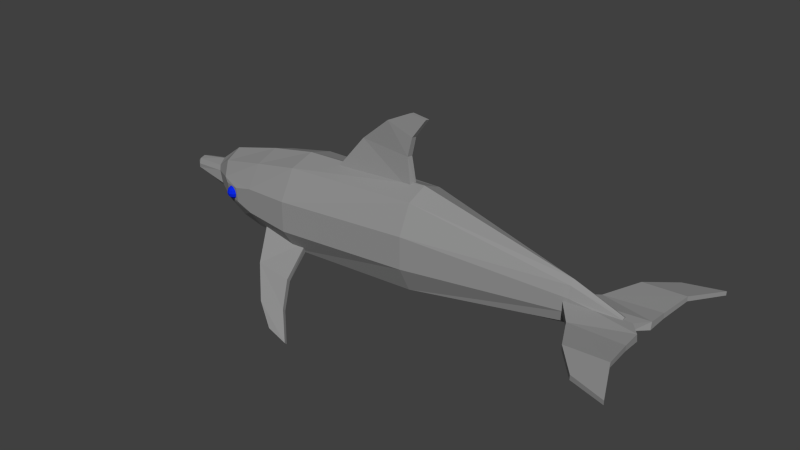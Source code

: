 # Source: Whale_1.blend  (saved by Blender 2.73.0; exported with 4.5.12 LTS)
import bpy
from mathutils import Matrix  # noqa: F401  (used for matrix-valued properties, if any)

bpy.ops.wm.read_factory_settings(use_empty=True)
scene = bpy.context.scene
scene.name = 'Scene'

# ---- collections
col_collection_1 = bpy.data.collections.new('Collection 1'); scene.collection.children.link(col_collection_1)

# ---- materials (node trees are filled in below, after node groups)
mat_whale_1 = bpy.data.materials.new('Whale_1')
mat_whale_1.alpha_threshold = 0.0
mat_whale_1.use_transparent_shadow = False
mat_whale_1.diffuse_color = (0.2883, 0.2883, 0.2883, 1.0)
mat_whale_1.roughness = 0.5
mat_whale_1_eyes = bpy.data.materials.new('Whale_1_Eyes')
mat_whale_1_eyes.alpha_threshold = 0.0
mat_whale_1_eyes.use_transparent_shadow = False
mat_whale_1_eyes.diffuse_color = (0.00356, 0.02265, 0.8, 1.0)
mat_whale_1_eyes.roughness = 0.5

# ---- material node trees

# ---- world
world_world = bpy.data.worlds.new('World'); scene.world = world_world
world_world.color = (0.05088, 0.05088, 0.05088)
world_world.use_sun_shadow = False
world_world.sun_shadow_jitter_overblur = 0.0
world_world.cycles.sampling_method = 'MANUAL'
world_world.cycles.sample_map_resolution = 256

# ---- meshes
me_whale_1 = bpy.data.meshes.new('Whale_1')
me_whale_1.from_pydata([(-191.9, -3.851, 13.41), (-190.0, -1.655, 12.31), (-189.3, -1.655, 14.91), (-191.5, -3.851, 14.91), (-193.0, -3.851, 12.31), (-191.9, -1.655, 10.41), (-194.5, -3.851, 11.91), (-194.5, -1.655, 9.713), (-196.0, -3.851, 12.31), (-197.1, -1.655, 10.41), (-197.1, -3.851, 13.41), (-199.0, -1.655, 12.31), (-197.5, -3.851, 14.91), (-199.7, -1.655, 14.91), (-197.1, -3.851, 16.41), (-199.0, -1.655, 17.51), (-196.0, -3.851, 17.51), (-197.1, -1.655, 19.41), (-194.5, -3.851, 17.91), (-194.5, -1.655, 20.11), (-193.0, -3.851, 17.51), (-191.9, -1.655, 19.41), (-191.9, -3.851, 16.41), (-190.0, -1.655, 17.51), (-189.3, 1.345, 11.91), (-188.5, 1.345, 14.91), (-191.5, 1.345, 9.713), (-194.5, 1.345, 8.909), (-197.5, 1.345, 9.713), (-199.7, 1.345, 11.91), (-200.5, 1.345, 14.91), (-199.7, 1.345, 17.91), (-197.5, 1.345, 20.11), (-194.5, 1.345, 20.91), (-191.5, 1.345, 20.11), (-189.3, 1.345, 17.91), (-190.0, 4.345, 12.31), (-189.3, 4.345, 14.91), (-191.9, 4.345, 10.41), (-194.5, 4.345, 9.713), (-197.1, 4.345, 10.41), (-199.0, 4.345, 12.31), (-199.7, 4.345, 14.91), (-199.0, 4.345, 17.51), (-197.1, 4.345, 19.41), (-194.5, 4.345, 20.11), (-191.9, 4.345, 19.41), (-190.0, 4.345, 17.51), (-191.9, 6.542, 13.41), (-191.5, 6.542, 14.91), (-193.0, 6.542, 12.31), (-194.5, 6.542, 11.91), (-196.0, 6.542, 12.31), (-197.1, 6.542, 13.41), (-197.5, 6.542, 14.91), (-197.1, 6.542, 16.41), (-196.0, 6.542, 17.51), (-194.5, 6.542, 17.91), (-193.0, 6.542, 17.51), (-191.9, 6.542, 16.41), (-194.5, -4.655, 14.91), (-194.5, 7.345, 14.91), (-191.9, -3.851, -45.19), (-190.0, -1.655, -46.29), (-189.3, -1.655, -43.69), (-191.5, -3.851, -43.69), (-193.0, -3.851, -46.29), (-191.9, -1.655, -48.19), (-194.5, -3.851, -46.69), (-194.5, -1.655, -48.88), (-196.0, -3.851, -46.29), (-197.1, -1.655, -48.19), (-197.1, -3.851, -45.19), (-199.0, -1.655, -46.29), (-197.5, -3.851, -43.69), (-199.7, -1.655, -43.69), (-197.1, -3.851, -42.19), (-199.0, -1.655, -41.09), (-196.0, -3.851, -41.09), (-197.1, -1.655, -39.19), (-194.5, -3.851, -40.69), (-194.5, -1.655, -38.49), (-193.0, -3.851, -41.09), (-191.9, -1.655, -39.19), (-191.9, -3.851, -42.19), (-190.0, -1.655, -41.09), (-189.3, 1.345, -46.69), (-188.5, 1.345, -43.69), (-191.5, 1.345, -48.88), (-194.5, 1.345, -49.69), (-197.5, 1.345, -48.88), (-199.7, 1.345, -46.69), (-200.5, 1.345, -43.69), (-199.7, 1.345, -40.69), (-197.5, 1.345, -38.49), (-194.5, 1.345, -37.69), (-191.5, 1.345, -38.49), (-189.3, 1.345, -40.69), (-190.0, 4.345, -46.29), (-189.3, 4.345, -43.69), (-191.9, 4.345, -48.19), (-194.5, 4.345, -48.88), (-197.1, 4.345, -48.19), (-199.0, 4.345, -46.29), (-199.7, 4.345, -43.69), (-199.0, 4.345, -41.09), (-197.1, 4.345, -39.19), (-194.5, 4.345, -38.49), (-191.9, 4.345, -39.19), (-190.0, 4.345, -41.09), (-191.9, 6.542, -45.19), (-191.5, 6.542, -43.69), (-193.0, 6.542, -46.29), (-194.5, 6.542, -46.69), (-196.0, 6.542, -46.29), (-197.1, 6.542, -45.19), (-197.5, 6.542, -43.69), (-197.1, 6.542, -42.19), (-196.0, 6.542, -41.09), (-194.5, 6.542, -40.69), (-193.0, 6.542, -41.09), (-191.9, 6.542, -42.19), (-194.5, -4.655, -43.69), (-194.5, 7.345, -43.69), (192.5, -2.641, 12.32), (143.4, -4.003, 9.839), (123.0, -7.345, -14.91), (182.0, -3.91, -14.91), (191.8, -3.91, -5.351), (143.4, -0.06268, 9.839), (192.5, 2.235, 12.32), (191.8, 2.71, -4.264), (182.6, 2.71, -14.91), (123.0, 4.655, -14.91), (143.4, -4.003, -39.66), (192.5, -2.641, -42.13), (191.8, -3.91, -24.47), (191.8, 2.71, -25.55), (192.5, 2.235, -42.13), (143.4, -0.06268, -39.66), (175.2, 3.238, -13.57), (175.2, 0.3795, -12.24), (175.2, -3.154, -12.24), (175.2, -6.013, -13.57), (175.2, -7.105, -15.72), (175.2, -6.013, -17.88), (175.2, -3.154, -19.21), (175.2, 0.3795, -19.21), (175.2, 3.238, -17.88), (175.2, 4.33, -15.72), (211.8, -3.85, 73.58), (211.8, -0.2887, 73.58), (180.1, 0.04656, 63.41), (180.1, -4.185, 63.41), (159.0, -1.641, 40.18), (159.0, 3.041, 40.18), (196.5, 4.741, 40.18), (196.5, 0.543, 40.18), (180.1, 0.04656, -93.23), (211.8, -0.2887, -103.4), (211.8, -3.85, -103.4), (180.1, -4.185, -93.23), (159.0, -1.641, -70.0), (159.0, 3.041, -70.0), (196.5, 4.741, -70.0), (196.5, 0.543, -70.0), (-87.84, -89.03, 62.6), (-87.49, -86.55, 65.13), (-109.6, -82.76, 61.31), (-110.0, -85.7, 58.3), (-114.0, -52.94, 30.28), (-116.5, -29.35, 2.274), (-115.3, -24.77, 6.92), (-113.6, -49.55, 33.75), (-130.2, -72.2, 46.93), (-129.8, -68.94, 50.26), (-104.9, -68.41, 48.64), (-161.8, -18.79, 7.005), (-148.8, -46.53, 31.38), (-105.3, -71.33, 45.65), (-163.0, -27.13, -1.536), (-149.2, -49.27, 28.57), (-109.6, -82.76, -91.13), (-87.49, -86.55, -94.95), (-87.84, -89.03, -92.41), (-110.0, -85.7, -88.12), (-115.3, -22.97, -37.22), (-116.5, -27.55, -32.57), (-114.0, -52.94, -60.1), (-113.6, -49.55, -63.57), (-130.2, -72.2, -76.75), (-129.8, -68.94, -80.08), (-104.9, -68.41, -78.45), (-148.8, -46.53, -61.2), (-161.8, -16.99, -37.3), (-105.3, -71.33, -75.47), (-163.0, -25.33, -28.76), (-149.2, -49.27, -58.39), (-3.611, 108.3, -13.58), (-3.065, 107.9, -17.08), (-18.48, 109.6, -17.31), (-19.13, 110.0, -13.15), (-20.37, 73.98, -12.49), (-16.12, 46.17, -11.2), (-14.57, 45.39, -17.61), (-19.62, 73.54, -17.29), (-40.01, 99.71, -11.93), (-39.3, 99.28, -16.53), (-15.18, 90.85, -16.5), (-92.65, 41.32, -21.0), (-66.65, 76.63, -17.68), (-15.83, 91.23, -12.37), (-94.49, 42.4, -9.196), (-67.25, 76.99, -13.8), (-194.0, -24.39, 4.559), (-223.5, -12.94, -5.899), (-227.5, -15.85, -14.91), (-197.3, -30.38, -14.91), (-127.2, 40.72, -37.97), (-170.7, 32.47, -35.8), (-170.7, 39.43, -14.91), (-127.2, 47.69, -14.91), (-217.6, 27.29, -14.91), (-238.8, 11.14, -14.91), (-234.4, 8.394, -5.899), (-215.7, 20.58, 1.116), (-127.2, -12.89, 22.41), (-170.7, -10.31, 18.89), (-170.7, -28.55, 5.982), (-127.2, -35.31, 8.157), (-210.9, 10.64, -42.75), (-228.1, 5.606, -30.86), (-236.8, 8.055, -24.05), (-210.8, 20.32, -34.38), (-208.1, 10.64, 11.69), (-230.7, 5.385, -1.988), (-224.4, -3.744, 1.373), (-204.7, -8.108, 11.34), (-270.0, -2.196, -11.2), (-264.7, -2.569, -6.997), (-264.7, 0.9792, -6.997), (-269.9, 1.353, -11.2), (-127.2, -12.89, -52.23), (-170.7, -10.31, -50.61), (-170.7, 12.23, -48.71), (-127.2, 14.81, -52.23), (-270.0, 1.353, -20.98), (-272.0, 1.353, -16.09), (-268.0, 5.32, -16.1), (-268.0, 3.714, -20.98), (-270.0, -2.196, -20.98), (-264.4, -2.196, -24.57), (-268.0, -5.066, -20.98), (-193.5, -26.09, -34.38), (-225.7, -12.94, -24.51), (-223.7, -3.744, -32.89), (-203.6, -8.725, -41.5), (-127.2, 40.72, 8.157), (-170.7, 31.7, 5.982), (-170.7, 12.23, 18.89), (-127.2, 14.81, 22.41), (-264.4, 1.353, -24.57), (-127.2, -43.87, -14.91), (-170.7, -35.52, -14.91), (-170.7, -28.55, -35.8), (-127.2, -35.31, -37.97), (-5.162, 20.02, 15.52), (132.6, 6.814, -8.551), (132.6, 16.29, -11.29), (-5.162, 45.15, 3.897), (-5.162, -8.674, 15.52), (-5.162, -31.89, 3.897), (132.6, -14.37, -11.29), (132.6, -4.897, -8.551), (-5.162, -40.75, -14.91), (-5.162, -31.89, -33.72), (132.6, -14.37, -20.15), (132.6, -17.99, -15.72), (-5.162, -8.674, -45.34), (-5.162, 20.02, -45.34), (132.6, 6.814, -22.89), (132.6, -4.897, -22.89), (-5.162, 45.15, -33.72), (-5.162, 53.14, -14.91), (132.6, 19.91, -15.72), (132.6, 16.29, -20.15), (-187.7, -5.222, -48.01), (-200.4, -5.424, -44.73), (-202.5, 7.246, -45.93), (-188.6, 8.55, -49.35), (-268.0, -6.163, -16.1), (-268.0, -5.066, -11.21), (-268.0, 3.91, -11.21), (-271.6, -2.196, -16.09), (-201.1, -5.15, 13.51), (-187.2, -5.392, 17.65), (-187.8, 8.046, 18.35), (-203.7, 7.208, 13.86)], [], [(0, 1, 2, 3), (1, 0, 4, 5), (6, 7, 5, 4), (8, 9, 7, 6), (10, 11, 9, 8), (12, 13, 11, 10), (14, 15, 13, 12), (16, 17, 15, 14), (18, 19, 17, 16), (20, 21, 19, 18), (22, 23, 21, 20), (3, 2, 23, 22), (1, 24, 25, 2), (5, 26, 24, 1), (7, 27, 26, 5), (9, 28, 27, 7), (11, 29, 28, 9), (13, 30, 29, 11), (15, 31, 30, 13), (17, 32, 31, 15), (19, 33, 32, 17), (21, 34, 33, 19), (23, 35, 34, 21), (2, 25, 35, 23), (24, 36, 37, 25), (26, 38, 36, 24), (27, 39, 38, 26), (28, 40, 39, 27), (29, 41, 40, 28), (30, 42, 41, 29), (31, 43, 42, 30), (32, 44, 43, 31), (33, 45, 44, 32), (34, 46, 45, 33), (35, 47, 46, 34), (25, 37, 47, 35), (36, 48, 49, 37), (38, 50, 48, 36), (39, 51, 50, 38), (40, 52, 51, 39), (41, 53, 52, 40), (42, 54, 53, 41), (43, 55, 54, 42), (44, 56, 55, 43), (45, 57, 56, 44), (46, 58, 57, 45), (47, 59, 58, 46), (37, 49, 59, 47), (0, 3, 60), (61, 49, 48), (4, 0, 60), (61, 48, 50), (6, 4, 60), (61, 50, 51), (8, 6, 60), (61, 51, 52), (10, 8, 60), (61, 52, 53), (12, 10, 60), (61, 53, 54), (14, 12, 60), (61, 54, 55), (16, 14, 60), (61, 55, 56), (18, 16, 60), (61, 56, 57), (20, 18, 60), (61, 57, 58), (22, 20, 60), (61, 58, 59), (3, 22, 60), (61, 59, 49), (62, 63, 64, 65), (66, 67, 63, 62), (68, 69, 67, 66), (70, 71, 69, 68), (72, 73, 71, 70), (74, 75, 73, 72), (76, 77, 75, 74), (78, 79, 77, 76), (80, 81, 79, 78), (82, 83, 81, 80), (84, 85, 83, 82), (65, 64, 85, 84), (63, 86, 87, 64), (67, 88, 86, 63), (69, 89, 88, 67), (71, 90, 89, 69), (73, 91, 90, 71), (75, 92, 91, 73), (77, 93, 92, 75), (79, 94, 93, 77), (81, 95, 94, 79), (83, 96, 95, 81), (85, 97, 96, 83), (64, 87, 97, 85), (86, 98, 99, 87), (88, 100, 98, 86), (89, 101, 100, 88), (90, 102, 101, 89), (91, 103, 102, 90), (92, 104, 103, 91), (93, 105, 104, 92), (94, 106, 105, 93), (95, 107, 106, 94), (96, 108, 107, 95), (97, 109, 108, 96), (87, 99, 109, 97), (98, 110, 111, 99), (100, 112, 110, 98), (101, 113, 112, 100), (102, 114, 113, 101), (103, 115, 114, 102), (104, 116, 115, 103), (105, 117, 116, 104), (106, 118, 117, 105), (107, 119, 118, 106), (108, 120, 119, 107), (109, 121, 120, 108), (99, 111, 121, 109), (62, 65, 122), (123, 111, 110), (66, 62, 122), (123, 110, 112), (68, 66, 122), (123, 112, 113), (70, 68, 122), (123, 113, 114), (72, 70, 122), (123, 114, 115), (74, 72, 122), (123, 115, 116), (76, 74, 122), (123, 116, 117), (78, 76, 122), (123, 117, 118), (80, 78, 122), (123, 118, 119), (82, 80, 122), (123, 119, 120), (84, 82, 122), (123, 120, 121), (65, 84, 122), (123, 121, 111), (150, 151, 152, 153), (154, 153, 152, 155), (151, 156, 155, 152), (157, 124, 130, 156), (129, 133, 126, 125), (124, 157, 154, 125), (155, 129, 125, 154), (156, 130, 129, 155), (156, 151, 150, 157), (157, 150, 153, 154), (124, 128, 131, 130), (131, 128, 127, 132), (158, 159, 160, 161), (158, 161, 162, 163), (163, 164, 159, 158), (165, 164, 138, 135), (126, 133, 139, 134), (162, 165, 135, 134), (134, 139, 163, 162), (139, 138, 164, 163), (160, 159, 164, 165), (161, 160, 165, 162), (137, 136, 135, 138), (127, 136, 137, 132), (166, 167, 168, 169), (170, 171, 172, 173), (174, 169, 168, 175), (167, 176, 175, 168), (172, 177, 178, 173), (173, 176, 179, 170), (178, 177, 180, 181), (171, 170, 181, 180), (170, 179, 174, 181), (175, 178, 181, 174), (176, 173, 178, 175), (176, 167, 166, 179), (179, 166, 169, 174), (182, 183, 184, 185), (186, 187, 188, 189), (182, 185, 190, 191), (191, 192, 183, 182), (193, 194, 186, 189), (195, 192, 189, 188), (196, 194, 193, 197), (197, 188, 187, 196), (190, 195, 188, 197), (197, 193, 191, 190), (193, 189, 192, 191), (184, 183, 192, 195), (185, 184, 195, 190), (198, 199, 200, 201), (202, 203, 204, 205), (206, 201, 200, 207), (199, 208, 207, 200), (204, 209, 210, 205), (205, 208, 211, 202), (210, 209, 212, 213), (203, 202, 213, 212), (202, 211, 206, 213), (207, 210, 213, 206), (208, 205, 210, 207), (208, 199, 198, 211), (211, 198, 201, 206), (214, 215, 216, 217), (218, 219, 220, 221), (222, 223, 224, 225), (226, 227, 228, 229), (230, 231, 232, 233), (234, 235, 236, 237), (238, 239, 240, 241), (242, 243, 244, 245), (246, 247, 248, 249), (250, 251, 252), (253, 254, 255, 256), (257, 258, 259, 260), (246, 249, 261), (262, 263, 264, 265), (246, 261, 251, 250), (266, 267, 268, 269), (226, 270, 266, 260), (271, 272, 273, 270), (262, 274, 271, 229), (275, 276, 277, 274), (242, 278, 275, 265), (279, 280, 281, 278), (218, 282, 279, 245), (283, 284, 285, 282), (257, 269, 283, 221), (263, 262, 229, 228), (219, 233, 222, 220), (258, 257, 221, 220), (227, 237, 214, 228), (219, 218, 245, 244), (227, 226, 260, 259), (286, 287, 288, 289), (243, 242, 265, 264), (258, 225, 234, 259), (263, 217, 253, 264), (255, 251, 261, 231), (254, 252, 251, 255), (216, 290, 252, 254), (215, 291, 290, 216), (236, 239, 291, 215), (235, 240, 239, 236), (224, 292, 240, 235), (223, 248, 292, 224), (232, 249, 248, 223), (231, 261, 249, 232), (247, 246, 250, 293), (241, 240, 292), (291, 239, 238), (293, 250, 252, 290), (241, 247, 293, 238), (292, 248, 247, 241), (238, 293, 290, 291), (217, 263, 228, 214), (225, 258, 220, 222), (233, 219, 244, 230), (294, 295, 296, 297), (256, 243, 264, 253), (233, 232, 223, 222), (237, 236, 215, 214), (256, 255, 231, 230), (225, 224, 235, 234), (217, 216, 254, 253), (269, 257, 260, 266), (270, 273, 267, 266), (270, 226, 229, 271), (274, 277, 272, 271), (274, 262, 265, 275), (278, 281, 276, 275), (278, 242, 245, 279), (282, 285, 280, 279), (282, 218, 221, 283), (269, 268, 284, 283), (267, 141, 140, 268), (273, 142, 141, 267), (272, 143, 142, 273), (277, 144, 143, 272), (276, 145, 144, 277), (281, 146, 145, 276), (280, 147, 146, 281), (285, 148, 147, 280), (284, 149, 148, 285), (268, 140, 149, 284), (234, 297, 296, 259), (259, 296, 295, 227), (227, 295, 294, 237), (237, 294, 297, 234), (244, 289, 288, 230), (230, 288, 287, 256), (256, 287, 286, 243), (243, 286, 289, 244), (130, 131, 132, 133, 129), (144, 145, 146, 147, 148, 149, 140, 141, 142, 143), (127, 128, 124, 125, 126), (132, 137, 138, 139, 133), (126, 134, 135, 136, 127)])
me_whale_1.polygons.foreach_set('material_index', [1, 1, 1, 1, 1, 1, 1, 1, 1, 1, 1, 1, 1, 1, 1, 1, 1, 1, 1, 1, 1, 1, 1, 1, 1, 1, 1, 1, 1, 1, 1, 1, 1, 1, 1, 1, 1, 1, 1, 1, 1, 1, 1, 1, 1, 1, 1, 1, 1, 1, 1, 1, 1, 1, 1, 1, 1, 1, 1, 1, 1, 1, 1, 1, 1, 1, 1, 1, 1, 1, 1, 1, 1, 1, 1, 1, 1, 1, 1, 1, 1, 1, 1, 1, 1, 1, 1, 1, 1, 1, 1, 1, 1, 1, 1, 1, 1, 1, 1, 1, 1, 1, 1, 1, 1, 1, 1, 1, 1, 1, 1, 1, 1, 1, 1, 1, 1, 1, 1, 1, 1, 1, 1, 1, 1, 1, 1, 1, 1, 1, 1, 1, 1, 1, 1, 1, 1, 1, 1, 1, 1, 1, 1, 1, 0, 0, 0, 0, 0, 0, 0, 0, 0, 0, 0, 0, 0, 0, 0, 0, 0, 0, 0, 0, 0, 0, 0, 0, 0, 0, 0, 0, 0, 0, 0, 0, 0, 0, 0, 0, 0, 0, 0, 0, 0, 0, 0, 0, 0, 0, 0, 0, 0, 0, 0, 0, 0, 0, 0, 0, 0, 0, 0, 0, 0, 0, 0, 0, 0, 0, 0, 0, 0, 0, 0, 0, 0, 0, 0, 0, 0, 0, 0, 0, 0, 0, 0, 0, 0, 0, 0, 0, 0, 0, 0, 0, 0, 0, 0, 0, 0, 0, 0, 0, 0, 0, 0, 0, 0, 0, 0, 0, 0, 0, 0, 0, 0, 0, 0, 0, 0, 0, 0, 0, 0, 0, 0, 0, 0, 0, 0, 0, 0, 0, 0, 0, 0, 0, 0, 0, 0, 0, 0, 0, 0, 0, 0, 0, 0, 0, 0, 0, 0, 0, 0, 0, 0, 0, 0, 0, 0, 0])
_uv = me_whale_1.uv_layers.new(name='UVMap')
_uv.uv.foreach_set('vector', [0.08333, 0.1667, 0.08333, 0.3333, 0.0, 0.3333, 0.0, 0.1667, 0.08333, 0.3333, 0.08333, 0.1667, 0.1667, 0.1667, 0.1667, 0.3333, 0.25, 0.1667, 0.25, 0.3333, 0.1667, 0.3333, 0.1667, 0.1667, 0.3333, 0.1667, 0.3333, 0.3333, 0.25, 0.3333, 0.25, 0.1667, 0.4167, 0.1667, 0.4167, 0.3333, 0.3333, 0.3333, 0.3333, 0.1667, 0.5, 0.1667, 0.5, 0.3333, 0.4167, 0.3333, 0.4167, 0.1667, 0.5833, 0.1667, 0.5833, 0.3333, 0.5, 0.3333, 0.5, 0.1667, 0.6667, 0.1667, 0.6667, 0.3333, 0.5833, 0.3333, 0.5833, 0.1667, 0.75, 0.1667, 0.75, 0.3333, 0.6667, 0.3333, 0.6667, 0.1667, 0.8333, 0.1667, 0.8333, 0.3333, 0.75, 0.3333, 0.75, 0.1667, 0.9167, 0.1667, 0.9167, 0.3333, 0.8333, 0.3333, 0.8333, 0.1667, 1.0, 0.1667, 1.0, 0.3333, 0.9167, 0.3333, 0.9167, 0.1667, 0.08333, 0.3333, 0.08333, 0.5, 0.0, 0.5, 0.0, 0.3333, 0.1667, 0.3333, 0.1667, 0.5, 0.08333, 0.5, 0.08333, 0.3333, 0.25, 0.3333, 0.25, 0.5, 0.1667, 0.5, 0.1667, 0.3333, 0.3333, 0.3333, 0.3333, 0.5, 0.25, 0.5, 0.25, 0.3333, 0.4167, 0.3333, 0.4167, 0.5, 0.3333, 0.5, 0.3333, 0.3333, 0.5, 0.3333, 0.5, 0.5, 0.4167, 0.5, 0.4167, 0.3333, 0.5833, 0.3333, 0.5833, 0.5, 0.5, 0.5, 0.5, 0.3333, 0.6667, 0.3333, 0.6667, 0.5, 0.5833, 0.5, 0.5833, 0.3333, 0.75, 0.3333, 0.75, 0.5, 0.6667, 0.5, 0.6667, 0.3333, 0.8333, 0.3333, 0.8333, 0.5, 0.75, 0.5, 0.75, 0.3333, 0.9167, 0.3333, 0.9167, 0.5, 0.8333, 0.5, 0.8333, 0.3333, 1.0, 0.3333, 1.0, 0.5, 0.9167, 0.5, 0.9167, 0.3333, 0.08333, 0.5, 0.08333, 0.6667, 0.0, 0.6667, 0.0, 0.5, 0.1667, 0.5, 0.1667, 0.6667, 0.08333, 0.6667, 0.08333, 0.5, 0.25, 0.5, 0.25, 0.6667, 0.1667, 0.6667, 0.1667, 0.5, 0.3333, 0.5, 0.3333, 0.6667, 0.25, 0.6667, 0.25, 0.5, 0.4167, 0.5, 0.4167, 0.6667, 0.3333, 0.6667, 0.3333, 0.5, 0.5, 0.5, 0.5, 0.6667, 0.4167, 0.6667, 0.4167, 0.5, 0.5833, 0.5, 0.5833, 0.6667, 0.5, 0.6667, 0.5, 0.5, 0.6667, 0.5, 0.6667, 0.6667, 0.5833, 0.6667, 0.5833, 0.5, 0.75, 0.5, 0.75, 0.6667, 0.6667, 0.6667, 0.6667, 0.5, 0.8333, 0.5, 0.8333, 0.6667, 0.75, 0.6667, 0.75, 0.5, 0.9167, 0.5, 0.9167, 0.6667, 0.8333, 0.6667, 0.8333, 0.5, 1.0, 0.5, 1.0, 0.6667, 0.9167, 0.6667, 0.9167, 0.5, 0.08333, 0.6667, 0.08333, 0.8333, 0.0, 0.8333, 0.0, 0.6667, 0.1667, 0.6667, 0.1667, 0.8333, 0.08333, 0.8333, 0.08333, 0.6667, 0.25, 0.6667, 0.25, 0.8333, 0.1667, 0.8333, 0.1667, 0.6667, 0.3333, 0.6667, 0.3333, 0.8333, 0.25, 0.8333, 0.25, 0.6667, 0.4167, 0.6667, 0.4167, 0.8333, 0.3333, 0.8333, 0.3333, 0.6667, 0.5, 0.6667, 0.5, 0.8333, 0.4167, 0.8333, 0.4167, 0.6667, 0.5833, 0.6667, 0.5833, 0.8333, 0.5, 0.8333, 0.5, 0.6667, 0.6667, 0.6667, 0.6667, 0.8333, 0.5833, 0.8333, 0.5833, 0.6667, 0.75, 0.6667, 0.75, 0.8333, 0.6667, 0.8333, 0.6667, 0.6667, 0.8333, 0.6667, 0.8333, 0.8333, 0.75, 0.8333, 0.75, 0.6667, 0.9167, 0.6667, 0.9167, 0.8333, 0.8333, 0.8333, 0.8333, 0.6667, 1.0, 0.6667, 1.0, 0.8333, 0.9167, 0.8333, 0.9167, 0.6667, 0.08333, 0.1667, 0.0, 0.1667, 0.0, 0.0, 0.0, 1.0, 0.0, 0.8333, 0.08333, 0.8333, 0.1667, 0.1667, 0.08333, 0.1667, 0.08333, 0.0, 0.08333, 1.0, 0.08333, 0.8333, 0.1667, 0.8333, 0.25, 0.1667, 0.1667, 0.1667, 0.1667, 0.0, 0.1667, 1.0, 0.1667, 0.8333, 0.25, 0.8333, 0.3333, 0.1667, 0.25, 0.1667, 0.25, 0.0, 0.25, 1.0, 0.25, 0.8333, 0.3333, 0.8333, 0.4167, 0.1667, 0.3333, 0.1667, 0.3333, 0.0, 0.3333, 1.0, 0.3333, 0.8333, 0.4167, 0.8333, 0.5, 0.1667, 0.4167, 0.1667, 0.4167, 0.0, 0.4167, 1.0, 0.4167, 0.8333, 0.5, 0.8333, 0.5833, 0.1667, 0.5, 0.1667, 0.5, 0.0, 0.5, 1.0, 0.5, 0.8333, 0.5833, 0.8333, 0.6667, 0.1667, 0.5833, 0.1667, 0.5833, 0.0, 0.5833, 1.0, 0.5833, 0.8333, 0.6667, 0.8333, 0.75, 0.1667, 0.6667, 0.1667, 0.6667, 0.0, 0.6667, 1.0, 0.6667, 0.8333, 0.75, 0.8333, 0.8333, 0.1667, 0.75, 0.1667, 0.75, 0.0, 0.75, 1.0, 0.75, 0.8333, 0.8333, 0.8333, 0.9167, 0.1667, 0.8333, 0.1667, 0.8333, 0.0, 0.8333, 1.0, 0.8333, 0.8333, 0.9167, 0.8333, 1.0, 0.1667, 0.9167, 0.1667, 0.9167, 0.0, 0.9167, 1.0, 0.9167, 0.8333, 1.0, 0.8333, 0.08333, 0.1667, 0.08333, 0.3333, 0.0, 0.3333, 0.0, 0.1667, 0.1667, 0.1667, 0.1667, 0.3333, 0.08333, 0.3333, 0.08333, 0.1667, 0.25, 0.1667, 0.25, 0.3333, 0.1667, 0.3333, 0.1667, 0.1667, 0.3333, 0.1667, 0.3333, 0.3333, 0.25, 0.3333, 0.25, 0.1667, 0.4167, 0.1667, 0.4167, 0.3333, 0.3333, 0.3333, 0.3333, 0.1667, 0.5, 0.1667, 0.5, 0.3333, 0.4167, 0.3333, 0.4167, 0.1667, 0.5833, 0.1667, 0.5833, 0.3333, 0.5, 0.3333, 0.5, 0.1667, 0.6667, 0.1667, 0.6667, 0.3333, 0.5833, 0.3333, 0.5833, 0.1667, 0.75, 0.1667, 0.75, 0.3333, 0.6667, 0.3333, 0.6667, 0.1667, 0.8333, 0.1667, 0.8333, 0.3333, 0.75, 0.3333, 0.75, 0.1667, 0.9167, 0.1667, 0.9167, 0.3333, 0.8333, 0.3333, 0.8333, 0.1667, 1.0, 0.1667, 1.0, 0.3333, 0.9167, 0.3333, 0.9167, 0.1667, 0.08333, 0.3333, 0.08333, 0.5, 0.0, 0.5, 0.0, 0.3333, 0.1667, 0.3333, 0.1667, 0.5, 0.08333, 0.5, 0.08333, 0.3333, 0.25, 0.3333, 0.25, 0.5, 0.1667, 0.5, 0.1667, 0.3333, 0.3333, 0.3333, 0.3333, 0.5, 0.25, 0.5, 0.25, 0.3333, 0.4167, 0.3333, 0.4167, 0.5, 0.3333, 0.5, 0.3333, 0.3333, 0.5, 0.3333, 0.5, 0.5, 0.4167, 0.5, 0.4167, 0.3333, 0.5833, 0.3333, 0.5833, 0.5, 0.5, 0.5, 0.5, 0.3333, 0.6667, 0.3333, 0.6667, 0.5, 0.5833, 0.5, 0.5833, 0.3333, 0.75, 0.3333, 0.75, 0.5, 0.6667, 0.5, 0.6667, 0.3333, 0.8333, 0.3333, 0.8333, 0.5, 0.75, 0.5, 0.75, 0.3333, 0.9167, 0.3333, 0.9167, 0.5, 0.8333, 0.5, 0.8333, 0.3333, 1.0, 0.3333, 1.0, 0.5, 0.9167, 0.5, 0.9167, 0.3333, 0.08333, 0.5, 0.08333, 0.6667, 0.0, 0.6667, 0.0, 0.5, 0.1667, 0.5, 0.1667, 0.6667, 0.08333, 0.6667, 0.08333, 0.5, 0.25, 0.5, 0.25, 0.6667, 0.1667, 0.6667, 0.1667, 0.5, 0.3333, 0.5, 0.3333, 0.6667, 0.25, 0.6667, 0.25, 0.5, 0.4167, 0.5, 0.4167, 0.6667, 0.3333, 0.6667, 0.3333, 0.5, 0.5, 0.5, 0.5, 0.6667, 0.4167, 0.6667, 0.4167, 0.5, 0.5833, 0.5, 0.5833, 0.6667, 0.5, 0.6667, 0.5, 0.5, 0.6667, 0.5, 0.6667, 0.6667, 0.5833, 0.6667, 0.5833, 0.5, 0.75, 0.5, 0.75, 0.6667, 0.6667, 0.6667, 0.6667, 0.5, 0.8333, 0.5, 0.8333, 0.6667, 0.75, 0.6667, 0.75, 0.5, 0.9167, 0.5, 0.9167, 0.6667, 0.8333, 0.6667, 0.8333, 0.5, 1.0, 0.5, 1.0, 0.6667, 0.9167, 0.6667, 0.9167, 0.5, 0.08333, 0.6667, 0.08333, 0.8333, 0.0, 0.8333, 0.0, 0.6667, 0.1667, 0.6667, 0.1667, 0.8333, 0.08333, 0.8333, 0.08333, 0.6667, 0.25, 0.6667, 0.25, 0.8333, 0.1667, 0.8333, 0.1667, 0.6667, 0.3333, 0.6667, 0.3333, 0.8333, 0.25, 0.8333, 0.25, 0.6667, 0.4167, 0.6667, 0.4167, 0.8333, 0.3333, 0.8333, 0.3333, 0.6667, 0.5, 0.6667, 0.5, 0.8333, 0.4167, 0.8333, 0.4167, 0.6667, 0.5833, 0.6667, 0.5833, 0.8333, 0.5, 0.8333, 0.5, 0.6667, 0.6667, 0.6667, 0.6667, 0.8333, 0.5833, 0.8333, 0.5833, 0.6667, 0.75, 0.6667, 0.75, 0.8333, 0.6667, 0.8333, 0.6667, 0.6667, 0.8333, 0.6667, 0.8333, 0.8333, 0.75, 0.8333, 0.75, 0.6667, 0.9167, 0.6667, 0.9167, 0.8333, 0.8333, 0.8333, 0.8333, 0.6667, 1.0, 0.6667, 1.0, 0.8333, 0.9167, 0.8333, 0.9167, 0.6667, 0.08333, 0.1667, 0.0, 0.1667, 0.0, 0.0, 0.0, 1.0, 0.0, 0.8333, 0.08333, 0.8333, 0.1667, 0.1667, 0.08333, 0.1667, 0.08333, 0.0, 0.08333, 1.0, 0.08333, 0.8333, 0.1667, 0.8333, 0.25, 0.1667, 0.1667, 0.1667, 0.1667, 0.0, 0.1667, 1.0, 0.1667, 0.8333, 0.25, 0.8333, 0.3333, 0.1667, 0.25, 0.1667, 0.25, 0.0, 0.25, 1.0, 0.25, 0.8333, 0.3333, 0.8333, 0.4167, 0.1667, 0.3333, 0.1667, 0.3333, 0.0, 0.3333, 1.0, 0.3333, 0.8333, 0.4167, 0.8333, 0.5, 0.1667, 0.4167, 0.1667, 0.4167, 0.0, 0.4167, 1.0, 0.4167, 0.8333, 0.5, 0.8333, 0.5833, 0.1667, 0.5, 0.1667, 0.5, 0.0, 0.5, 1.0, 0.5, 0.8333, 0.5833, 0.8333, 0.6667, 0.1667, 0.5833, 0.1667, 0.5833, 0.0, 0.5833, 1.0, 0.5833, 0.8333, 0.6667, 0.8333, 0.75, 0.1667, 0.6667, 0.1667, 0.6667, 0.0, 0.6667, 1.0, 0.6667, 0.8333, 0.75, 0.8333, 0.8333, 0.1667, 0.75, 0.1667, 0.75, 0.0, 0.75, 1.0, 0.75, 0.8333, 0.8333, 0.8333, 0.9167, 0.1667, 0.8333, 0.1667, 0.8333, 0.0, 0.8333, 1.0, 0.8333, 0.8333, 0.9167, 0.8333, 1.0, 0.1667, 0.9167, 0.1667, 0.9167, 0.0, 0.9167, 1.0, 0.9167, 0.8333, 1.0, 0.8333, 1.0, 0.0, 1.0, 1.0, 0.0, 1.0, 0.0, 0.0, 0.8674, 0.0, 1.0, 0.0, 1.0, 1.0, 0.8674, 1.0, 1.0, 0.0, 1.0, 0.1563, 0.0, 0.1326, 0.0, 0.0, 0.1563, 0.0, 0.3013, 0.0, 0.3013, 1.0, 0.1563, 1.0, 0.7256, 1.0, 0.5, 1.0, 0.5, 0.0, 0.7256, 0.0, 1.0, 0.6987, 1.0, 0.8437, 0.0, 0.8674, 0.0, 0.7256, 0.8674, 1.0, 0.7256, 1.0, 0.7256, 0.0, 0.8674, 0.0, 1.0, 0.1563, 1.0, 0.3013, 0.0, 0.2744, 0.0, 0.1326, 0.1563, 1.0, 0.0, 1.0, 0.0, 0.0, 0.1563, 0.0, 1.0, 0.8437, 1.0, 1.0, 0.0, 1.0, 0.0, 0.8674, 0.3013, 0.0, 0.4302, 0.0, 0.4223, 1.0, 0.3013, 1.0, 0.0, 0.0, 1.0, 0.0, 1.0, 1.0, 0.0, 1.0, 0.0, 1.0, 1.0, 1.0, 1.0, 0.0, 0.0, 0.0, 1.0, 1.0, 1.0, 0.0, 0.8674, 0.0, 0.8674, 1.0, 0.0, 0.1326, 1.0, 0.1563, 1.0, 0.0, 0.0, 0.0, 0.1563, 0.0, 0.1563, 1.0, 0.3013, 1.0, 0.3013, 0.0, 0.5, 0.0, 0.5, 1.0, 0.7256, 1.0, 0.7256, 0.0, 0.0, 0.8674, 1.0, 0.8437, 1.0, 0.6987, 0.0, 0.7256, 0.7256, 0.0, 0.7256, 1.0, 0.8674, 1.0, 0.8674, 0.0, 0.0, 0.2744, 1.0, 0.3013, 1.0, 0.1563, 0.0, 0.1326, 0.0, 0.0, 0.0, 1.0, 0.1563, 1.0, 0.1563, 0.0, 0.0, 1.0, 1.0, 1.0, 1.0, 0.8437, 0.0, 0.8674, 0.4223, 1.0, 0.4302, 0.0, 0.3013, 0.0, 0.3013, 1.0, 1.0, 1.0, 1.0, 0.0, 0.0, 0.0, 0.0, 1.0, 1.0, 0.0, 1.0, 1.0, 0.0, 1.0, 0.0, 0.0, 0.3013, 0.0, 0.4302, 0.0, 0.4223, 1.0, 0.3013, 1.0, 0.8674, 0.0, 1.0, 0.0, 1.0, 1.0, 0.8674, 1.0, 1.0, 0.0, 1.0, 0.1563, 0.0, 0.1326, 0.0, 0.0, 0.9148, 0.4741, 0.0, 0.5, 0.0, 0.2744, 1.0, 0.3013, 0.3013, 1.0, 0.1563, 1.0, 0.1563, 0.0, 0.3013, 0.0, 0.7256, 1.0, 0.5, 1.0, 0.5, 0.0, 0.7256, 0.0, 0.9092, 0.5232, 1.0, 0.6987, 0.0, 0.7256, 0.0, 0.5, 1.0, 0.6987, 1.0, 0.8437, 0.0, 0.8674, 0.0, 0.7256, 0.8674, 1.0, 0.7256, 1.0, 0.7256, 0.0, 0.8674, 0.0, 1.0, 0.1563, 1.0, 0.3013, 0.0, 0.2744, 0.0, 0.1326, 0.1563, 1.0, 0.0, 1.0, 0.0, 0.0, 0.1563, 0.0, 1.0, 0.8437, 1.0, 1.0, 0.0, 1.0, 0.0, 0.8674, 0.0, 1.0, 1.0, 1.0, 1.0, 0.0, 0.0, 0.0, 0.4223, 1.0, 0.4302, 0.0, 0.3013, 0.0, 0.3013, 1.0, 1.0, 1.0, 1.0, 0.0, 0.8674, 0.0, 0.8674, 1.0, 0.0, 0.1326, 1.0, 0.1563, 1.0, 0.0, 0.0, 0.0, 0.0, 0.2744, 0.0, 0.5, 0.9148, 0.4741, 1.0, 0.3013, 0.1563, 0.0, 0.1563, 1.0, 0.3013, 1.0, 0.3013, 0.0, 0.5, 0.0, 0.5, 1.0, 0.7256, 1.0, 0.7256, 0.0, 0.0, 0.7256, 1.0, 0.6987, 0.9092, 0.5232, 0.0, 0.5, 0.0, 0.8674, 1.0, 0.8437, 1.0, 0.6987, 0.0, 0.7256, 0.7256, 0.0, 0.7256, 1.0, 0.8674, 1.0, 0.8674, 0.0, 0.0, 0.2744, 1.0, 0.3013, 1.0, 0.1563, 0.0, 0.1326, 0.0, 0.0, 0.0, 1.0, 0.1563, 1.0, 0.1563, 0.0, 0.0, 1.0, 1.0, 1.0, 1.0, 0.8437, 0.0, 0.8674, 1.0, 0.0, 1.0, 1.0, 0.0, 1.0, 0.0, 0.0, 0.3013, 0.0, 0.4302, 0.0, 0.4223, 1.0, 0.3013, 1.0, 0.8674, 0.0, 1.0, 0.0, 1.0, 1.0, 0.8674, 1.0, 1.0, 0.0, 1.0, 0.1563, 0.0, 0.1326, 0.0, 0.0, 0.9148, 0.4741, 0.0, 0.5, 0.0, 0.2744, 1.0, 0.3013, 0.3013, 1.0, 0.1563, 1.0, 0.1563, 0.0, 0.3013, 0.0, 0.7256, 1.0, 0.5, 1.0, 0.5, 0.0, 0.7256, 0.0, 0.9092, 0.5232, 1.0, 0.6987, 0.0, 0.7256, 0.0, 0.5, 1.0, 0.6987, 1.0, 0.8437, 0.0, 0.8674, 0.0, 0.7256, 0.8674, 1.0, 0.7256, 1.0, 0.7256, 0.0, 0.8674, 0.0, 1.0, 0.1563, 1.0, 0.3013, 0.0, 0.2744, 0.0, 0.1326, 0.1563, 1.0, 0.0, 1.0, 0.0, 0.0, 0.1563, 0.0, 1.0, 0.8437, 1.0, 1.0, 0.0, 1.0, 0.0, 0.8674, 0.6, 0.8064, 0.6, 1.0, 0.5, 1.0, 0.5, 0.8064, 0.1, 0.0, 0.1, 0.4288, 0.0, 0.4288, 0.0, 0.0, 1.0, 0.8064, 1.0, 1.0, 0.9, 1.0, 0.9, 0.8064, 0.7, 0.0, 0.7, 0.4288, 0.6, 0.4288, 0.6, 0.0, 0.2, 0.8064, 0.2, 1.0, 0.1, 1.0, 0.1, 0.8064, 0.8, 0.8064, 0.8, 1.0, 0.7, 1.0, 0.7, 0.8064, 0.1901, 0.6545, 0.0, 0.6545, 0.0, 0.3455, 0.1901, 0.3455, 0.3, 0.0, 0.3, 0.4288, 0.2, 0.4288, 0.2, 0.0, 0.8094, 0.3455, 0.4997, 0.3455, 0.5, 0.0, 0.809, 0.09549, 0.8094, 0.6545, 1.0, 0.6545, 0.809, 0.9045, 0.4, 0.8064, 0.4, 1.0, 0.3, 1.0, 0.3, 0.8064, 0.9, 0.0, 0.9, 0.4288, 0.8, 0.4288, 0.8, 0.0, 0.8094, 0.3455, 0.809, 0.09549, 1.0, 0.3455, 0.5, 0.0, 0.5, 0.4288, 0.4, 0.4288, 0.4, 0.0, 0.8094, 0.3455, 1.0, 0.3455, 1.0, 0.6545, 0.8094, 0.6545, 0.4696, 0.0, 1.0, 0.0, 1.0, 1.0, 0.4696, 1.0, 0.0, 0.0, 0.4696, 0.0, 0.4696, 1.0, 0.0, 1.0, 0.4696, 0.0, 1.0, 0.0, 1.0, 1.0, 0.4696, 1.0, 0.0, 0.0, 0.4696, 0.0, 0.4696, 1.0, 0.0, 1.0, 0.4696, 0.0, 1.0, 0.0, 1.0, 1.0, 0.4696, 1.0, 0.0, 0.0, 0.4696, 0.0, 0.4696, 1.0, 0.0, 1.0, 0.4696, 0.0, 1.0, 0.0, 1.0, 1.0, 0.4696, 1.0, 0.1, 0.0, 0.1, 0.0, 0.4696, 1.0, 0.0, 1.0, 0.0, 0.0, 0.0, 0.0, 0.1, 0.0, 0.1, 0.0, 0.0, 0.0, 0.4696, 0.0, 0.0, 0.0, 0.0, 0.0, 0.5, 0.4288, 0.5, 0.0, 0.6, 0.0, 0.6, 0.4288, 0.1, 0.4288, 0.1, 0.8064, 0.0, 0.8064, 0.0, 0.4288, 0.9, 0.4288, 0.9, 0.0, 1.0, 0.0, 1.0, 0.4288, 0.7, 0.4288, 0.7, 0.8064, 0.6, 0.8064, 0.6, 0.4288, 0.1, 0.4288, 0.1, 0.0, 0.2, 0.0, 0.2, 0.4288, 0.7, 0.4288, 0.7, 0.0, 0.8, 0.0, 0.8, 0.4288, 0.2888, 0.4709, 0.2892, 0.7657, 0.212, 0.7612, 0.211, 0.4704, 0.3, 0.4288, 0.3, 0.0, 0.4, 0.0, 0.4, 0.4288, 0.9, 0.4288, 0.9, 0.8064, 0.8, 0.8064, 0.8, 0.4288, 0.5, 0.4288, 0.5, 0.8064, 0.4, 0.8064, 0.4, 0.4288, 0.0, 0.0, 1.0, 0.0, 1.0, 1.0, 0.0, 1.0, 0.0, 0.0, 1.0, 0.0, 1.0, 1.0, 0.0, 1.0, 0.5, 1.0, 0.5, 1.0, 1.0, 1.0, 0.0, 1.0, 0.6, 1.0, 0.6, 1.0, 0.5, 1.0, 0.5, 1.0, 0.0, 0.0, 1.0, 0.0, 0.6, 1.0, 0.6, 1.0, 0.0, 0.0, 1.0, 0.0, 1.0, 1.0, 0.0, 1.0, 0.0, 0.0, 1.0, 0.0, 1.0, 1.0, 0.0, 1.0, 0.0, 0.0, 1.0, 0.0, 1.0, 1.0, 0.0, 1.0, 0.0, 0.0, 1.0, 0.0, 1.0, 1.0, 0.0, 1.0, 0.0, 0.0, 1.0, 0.0, 1.0, 1.0, 0.0, 1.0, 0.4997, 0.3455, 0.8094, 0.3455, 0.8094, 0.6545, 0.4997, 0.6545, 0.1901, 0.3455, 0.0, 0.3455, 0.191, 0.09549, 0.191, 0.9045, 0.0, 0.6545, 0.1901, 0.6545, 0.4997, 0.6545, 0.8094, 0.6545, 0.809, 0.9045, 0.5, 1.0, 0.1901, 0.3455, 0.4997, 0.3455, 0.4997, 0.6545, 0.1901, 0.6545, 0.191, 0.09549, 0.5, 0.0, 0.4997, 0.3455, 0.1901, 0.3455, 0.1901, 0.6545, 0.4997, 0.6545, 0.5, 1.0, 0.191, 0.9045, 0.5, 0.8064, 0.5, 0.4288, 0.6, 0.4288, 0.6, 0.8064, 0.9, 0.8064, 0.9, 0.4288, 1.0, 0.4288, 1.0, 0.8064, 0.1, 0.8064, 0.1, 0.4288, 0.2, 0.4288, 0.2, 0.8064, 0.7133, 0.7564, 0.7137, 0.4803, 0.7864, 0.4801, 0.786, 0.7535, 0.3, 0.8064, 0.3, 0.4288, 0.4, 0.4288, 0.4, 0.8064, 0.1, 0.8064, 0.1, 1.0, 0.0, 1.0, 0.0, 0.8064, 0.7, 0.8064, 0.7, 1.0, 0.6, 1.0, 0.6, 0.8064, 0.3, 0.8064, 0.3, 1.0, 0.2, 1.0, 0.2, 0.8064, 0.9, 0.8064, 0.9, 1.0, 0.8, 1.0, 0.8, 0.8064, 0.5, 0.8064, 0.5, 1.0, 0.4, 1.0, 0.4, 0.8064, 0.4696, 1.0, 0.0, 1.0, 0.0, 0.0, 0.4696, 0.0, 0.4696, 0.0, 1.0, 0.0, 1.0, 1.0, 0.4696, 1.0, 0.4696, 1.0, 0.0, 1.0, 0.0, 0.0, 0.4696, 0.0, 0.4696, 0.0, 1.0, 0.0, 1.0, 1.0, 0.4696, 1.0, 0.4696, 1.0, 0.0, 1.0, 0.0, 0.0, 0.4696, 0.0, 0.4696, 0.0, 1.0, 0.0, 1.0, 1.0, 0.4696, 1.0, 0.4696, 1.0, 0.0, 1.0, 0.0, 0.0, 0.4696, 0.0, 0.1, 0.0, 0.1, 0.0, 1.0, 1.0, 0.4696, 1.0, 0.1, 0.0, 0.1, 0.0, 0.0, 0.0, 0.0, 0.0, 0.4696, 0.0, 1.0, 0.0, 0.0, 0.0, 0.0, 0.0, 0.0, 0.0, 1.0, 0.0, 1.0, 1.0, 0.0, 1.0, 0.0, 0.0, 1.0, 0.0, 1.0, 1.0, 0.0, 1.0, 0.0, 0.0, 1.0, 0.0, 1.0, 1.0, 0.0, 1.0, 0.0, 0.0, 1.0, 0.0, 1.0, 1.0, 0.0, 1.0, 0.0, 0.0, 1.0, 0.0, 1.0, 1.0, 0.0, 1.0, 0.0, 0.0, 1.0, 0.0, 1.0, 1.0, 0.0, 1.0, 0.0, 0.0, 1.0, 0.0, 1.0, 1.0, 0.0, 1.0, 0.0, 0.0, 1.0, 0.0, 1.0, 1.0, 0.0, 1.0, 0.0, 0.0, 1.0, 0.0, 1.0, 1.0, 0.0, 1.0, 0.0, 0.0, 1.0, 0.0, 1.0, 1.0, 0.0, 1.0, 0.8, 0.8064, 0.786, 0.7535, 0.7864, 0.4801, 0.8, 0.4288, 0.8, 0.4288, 0.7864, 0.4801, 0.7137, 0.4803, 0.7, 0.4288, 0.7, 0.4288, 0.7137, 0.4803, 0.7133, 0.7564, 0.7, 0.8064, 0.7, 0.8064, 0.7133, 0.7564, 0.786, 0.7535, 0.8, 0.8064, 0.2, 0.4288, 0.211, 0.4704, 0.212, 0.7612, 0.2, 0.8064, 0.2, 0.8064, 0.212, 0.7612, 0.2892, 0.7657, 0.3, 0.8064, 0.3, 0.8064, 0.2892, 0.7657, 0.2888, 0.4709, 0.3, 0.4288, 0.3, 0.4288, 0.2888, 0.4709, 0.211, 0.4704, 0.2, 0.4288, 1.0, 0.3013, 1.0, 0.4223, 0.8722, 0.5, 0.0, 0.5, 0.0, 0.2744, 0.5, 1.0, 0.809, 0.9045, 1.0, 0.6545, 1.0, 0.3455, 0.809, 0.09549, 0.5, 0.0, 0.191, 0.09549, 0.0, 0.3455, 0.0, 0.6545, 0.191, 0.9045, 0.8638, 0.5, 1.0, 0.5698, 1.0, 0.6987, 0.0, 0.7256, 0.0, 0.5, 0.8722, 0.5, 1.0, 0.4223, 1.0, 0.3013, 0.0, 0.2744, 0.0, 0.5, 0.0, 0.5, 0.0, 0.7256, 1.0, 0.6987, 1.0, 0.5698, 0.8638, 0.5])
me_whale_1.materials.append(mat_whale_1)
me_whale_1.materials.append(mat_whale_1_eyes)
me_whale_1.use_remesh_preserve_volume = False
me_whale_1.use_remesh_preserve_attributes = False
me_whale_1.use_mirror_vertex_groups = False
me_whale_1.update()

# ---- objects
ob_whale_1 = bpy.data.objects.new('Whale_1', me_whale_1)

# ---- transforms, parenting, visibility, modifiers, constraints
ob_whale_1.location = (0.0, 0.0, 0.0)
ob_whale_1.rotation_euler = (1.571, -0.0, 0.0)
ob_whale_1.lineart.crease_threshold = 0.0

# ---- collection membership
col_collection_1.objects.link(ob_whale_1)

# ---- scene / render settings (as saved in the file)
scene.frame_start = 1; scene.frame_end = 250; scene.frame_set(1)
scene.render.engine = 'BLENDER_EEVEE_NEXT'
scene.render.resolution_percentage = 50
scene.render.dither_intensity = 0.0
scene.cycles.use_denoising = False
scene.cycles.samples = 10
scene.cycles.sampling_pattern = 'TABULATED_SOBOL'
scene.cycles.light_sampling_threshold = 0.0
scene.cycles.use_adaptive_sampling = False
scene.cycles.use_light_tree = False
scene.cycles.blur_glossy = 0.0
scene.cycles.pixel_filter_type = 'GAUSSIAN'
scene.cycles.sample_clamp_indirect = 0.0
scene.view_settings.view_transform = 'Standard'
bpy.context.view_layer.update()

# ---- added for rendering (the .blend has no active camera and no usable light): camera, sun
cam_auto = bpy.data.cameras.new('AutoCamera')
cam_auto.lens = 50.0
cam_auto.sensor_width = 36.0
cam_auto.clip_end = 8967.42
ob_auto_camera = bpy.data.objects.new('AutoCamera', cam_auto)
scene.collection.objects.link(ob_auto_camera)
ob_auto_camera.location = (480.903, -598.25, 419.272)
ob_auto_camera.rotation_euler = (1.09748, -7.21219e-08, 0.694738)
scene.camera = ob_auto_camera
light_auto_sun = bpy.data.lights.new('AutoSun', 'SUN')
light_auto_sun.energy = 3.0
light_auto_sun.angle = 0.0523599
ob_auto_sun = bpy.data.objects.new('AutoSun', light_auto_sun)
scene.collection.objects.link(ob_auto_sun)
ob_auto_sun.rotation_euler = (0.872665, 0.174533, 0.523599)
bpy.context.view_layer.update()
